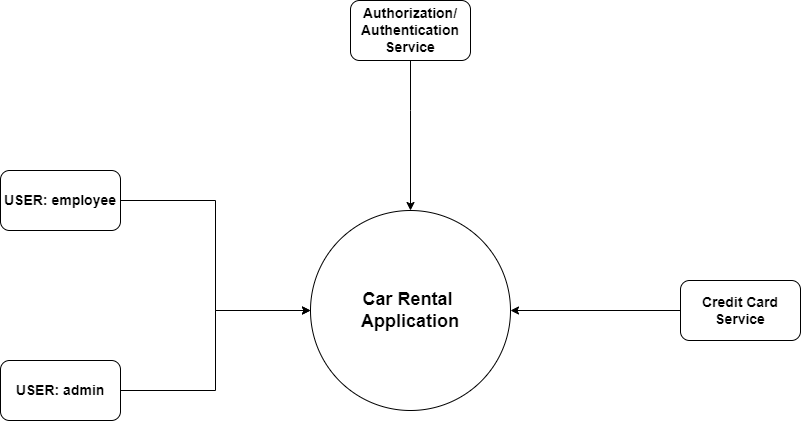

The diagram above was exported from draw.io. Its source (the exported page's mxGraphModel, read from the mxfile embedded in the PNG):
<mxGraphModel dx="1888" dy="940" grid="0" gridSize="10" guides="1" tooltips="1" connect="1" arrows="1" fold="1" page="1" pageScale="1" pageWidth="1100" pageHeight="850" math="0" shadow="0">
  <root>
    <mxCell id="0" />
    <mxCell id="1" parent="0" />
    <mxCell id="1GuUKEBNnDRSbw0YyG2Q-1" value="" style="ellipse;whiteSpace=wrap;html=1;aspect=fixed;" parent="1" vertex="1">
      <mxGeometry x="410" y="270" width="200" height="200" as="geometry" />
    </mxCell>
    <mxCell id="1GuUKEBNnDRSbw0YyG2Q-2" value="&lt;div style=&quot;&quot;&gt;&lt;b style=&quot;font-size: 18px; background-color: initial;&quot;&gt;Car Rental&amp;nbsp;&lt;/b&gt;&lt;/div&gt;&lt;font style=&quot;font-size: 18px;&quot;&gt;&lt;div style=&quot;&quot;&gt;&lt;b style=&quot;background-color: initial;&quot;&gt;Application&lt;/b&gt;&lt;/div&gt;&lt;/font&gt;" style="text;html=1;strokeColor=none;fillColor=none;align=center;verticalAlign=middle;whiteSpace=wrap;rounded=0;" parent="1" vertex="1">
      <mxGeometry x="450" y="330" width="120" height="80" as="geometry" />
    </mxCell>
    <mxCell id="1GuUKEBNnDRSbw0YyG2Q-6" style="edgeStyle=orthogonalEdgeStyle;rounded=0;orthogonalLoop=1;jettySize=auto;html=1;exitX=0;exitY=0.5;exitDx=0;exitDy=0;" parent="1" source="1GuUKEBNnDRSbw0YyG2Q-3" target="1GuUKEBNnDRSbw0YyG2Q-1" edge="1">
      <mxGeometry relative="1" as="geometry" />
    </mxCell>
    <mxCell id="1GuUKEBNnDRSbw0YyG2Q-3" value="&lt;font style=&quot;font-size: 14px;&quot;&gt;&lt;b&gt;Credit Card&lt;br&gt;Service&lt;/b&gt;&lt;/font&gt;" style="rounded=1;whiteSpace=wrap;html=1;" parent="1" vertex="1">
      <mxGeometry x="780" y="340" width="120" height="60" as="geometry" />
    </mxCell>
    <mxCell id="1GuUKEBNnDRSbw0YyG2Q-8" style="edgeStyle=orthogonalEdgeStyle;rounded=0;orthogonalLoop=1;jettySize=auto;html=1;" parent="1" source="1GuUKEBNnDRSbw0YyG2Q-4" target="1GuUKEBNnDRSbw0YyG2Q-1" edge="1">
      <mxGeometry relative="1" as="geometry" />
    </mxCell>
    <mxCell id="1GuUKEBNnDRSbw0YyG2Q-4" value="&lt;font style=&quot;font-size: 14px;&quot;&gt;&lt;b&gt;USER: admin&lt;/b&gt;&lt;/font&gt;" style="rounded=1;whiteSpace=wrap;html=1;" parent="1" vertex="1">
      <mxGeometry x="100" y="420" width="120" height="60" as="geometry" />
    </mxCell>
    <mxCell id="1GuUKEBNnDRSbw0YyG2Q-7" style="edgeStyle=orthogonalEdgeStyle;rounded=0;orthogonalLoop=1;jettySize=auto;html=1;" parent="1" source="1GuUKEBNnDRSbw0YyG2Q-5" target="1GuUKEBNnDRSbw0YyG2Q-1" edge="1">
      <mxGeometry relative="1" as="geometry" />
    </mxCell>
    <mxCell id="1GuUKEBNnDRSbw0YyG2Q-5" value="&lt;font style=&quot;font-size: 14px;&quot;&gt;&lt;b&gt;USER: employee&lt;/b&gt;&lt;/font&gt;" style="rounded=1;whiteSpace=wrap;html=1;" parent="1" vertex="1">
      <mxGeometry x="100" y="230" width="120" height="60" as="geometry" />
    </mxCell>
    <mxCell id="1GuUKEBNnDRSbw0YyG2Q-10" style="edgeStyle=orthogonalEdgeStyle;rounded=0;orthogonalLoop=1;jettySize=auto;html=1;entryX=0.5;entryY=0;entryDx=0;entryDy=0;" parent="1" source="1GuUKEBNnDRSbw0YyG2Q-9" target="1GuUKEBNnDRSbw0YyG2Q-1" edge="1">
      <mxGeometry relative="1" as="geometry">
        <Array as="points">
          <mxPoint x="510" y="170" />
          <mxPoint x="510" y="170" />
        </Array>
      </mxGeometry>
    </mxCell>
    <mxCell id="1GuUKEBNnDRSbw0YyG2Q-9" value="&lt;font style=&quot;font-size: 14px;&quot;&gt;&lt;b style=&quot;&quot;&gt;Authorization/&lt;br&gt;Authentication&lt;br&gt;Service&lt;/b&gt;&lt;/font&gt;" style="rounded=1;whiteSpace=wrap;html=1;" parent="1" vertex="1">
      <mxGeometry x="450" y="60" width="120" height="60" as="geometry" />
    </mxCell>
  </root>
</mxGraphModel>